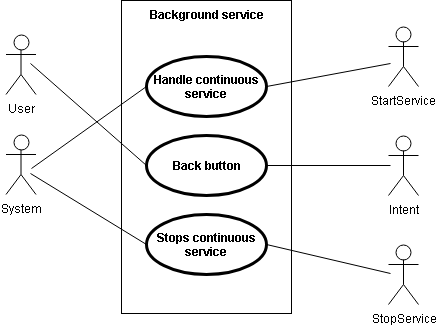

The diagram above was exported from draw.io. Its source (the exported page's mxGraphModel, read from the mxfile embedded in the PNG):
<mxGraphModel dx="1010" dy="549" grid="1" gridSize="10" guides="1" tooltips="1" connect="1" arrows="1" fold="1" page="1" pageScale="1" pageWidth="827" pageHeight="1169" math="0" shadow="0">
  <root>
    <mxCell id="0" />
    <mxCell id="1" parent="0" />
    <mxCell id="YbuPs0cJfLz69GhxLjmR-1" value="User" style="shape=umlActor;verticalLabelPosition=bottom;labelBackgroundColor=#ffffff;verticalAlign=top;html=1;outlineConnect=0;" parent="1" vertex="1">
      <mxGeometry x="185.5" y="151" width="30" height="60" as="geometry" />
    </mxCell>
    <mxCell id="YbuPs0cJfLz69GhxLjmR-2" value="Background service" style="shape=rect;html=1;verticalAlign=top;fontStyle=1;whiteSpace=wrap;align=center;" parent="1" vertex="1">
      <mxGeometry x="301" y="117" width="170" height="313" as="geometry" />
    </mxCell>
    <mxCell id="YbuPs0cJfLz69GhxLjmR-4" value="Handle continuous service" style="shape=ellipse;html=1;strokeWidth=3;fontStyle=1;whiteSpace=wrap;align=center;perimeter=ellipsePerimeter;" parent="1" vertex="1">
      <mxGeometry x="325.5" y="173" width="120" height="60" as="geometry" />
    </mxCell>
    <mxCell id="YbuPs0cJfLz69GhxLjmR-5" value="Back button" style="shape=ellipse;html=1;strokeWidth=3;fontStyle=1;whiteSpace=wrap;align=center;perimeter=ellipsePerimeter;" parent="1" vertex="1">
      <mxGeometry x="325.5" y="252" width="120" height="60" as="geometry" />
    </mxCell>
    <mxCell id="YbuPs0cJfLz69GhxLjmR-8" value="" style="edgeStyle=none;html=1;endArrow=none;verticalAlign=bottom;entryX=0;entryY=0.5;entryDx=0;entryDy=0;" parent="1" target="YbuPs0cJfLz69GhxLjmR-5" edge="1">
      <mxGeometry width="160" relative="1" as="geometry">
        <mxPoint x="210" y="180" as="sourcePoint" />
        <mxPoint x="360.5" y="307" as="targetPoint" />
      </mxGeometry>
    </mxCell>
    <mxCell id="YbuPs0cJfLz69GhxLjmR-12" value="Intent" style="shape=umlActor;verticalLabelPosition=bottom;labelBackgroundColor=#ffffff;verticalAlign=top;html=1;outlineConnect=0;" parent="1" vertex="1">
      <mxGeometry x="568" y="252" width="30" height="60" as="geometry" />
    </mxCell>
    <mxCell id="YbuPs0cJfLz69GhxLjmR-13" value="" style="edgeStyle=none;html=1;endArrow=none;verticalAlign=bottom;exitX=1;exitY=0.5;exitDx=0;exitDy=0;" parent="1" source="YbuPs0cJfLz69GhxLjmR-5" edge="1">
      <mxGeometry width="160" relative="1" as="geometry">
        <mxPoint x="456" y="290" as="sourcePoint" />
        <mxPoint x="570" y="282" as="targetPoint" />
      </mxGeometry>
    </mxCell>
    <mxCell id="YbuPs0cJfLz69GhxLjmR-14" value="StartService" style="shape=umlActor;verticalLabelPosition=bottom;labelBackgroundColor=#ffffff;verticalAlign=top;html=1;outlineConnect=0;" parent="1" vertex="1">
      <mxGeometry x="568" y="143" width="30" height="60" as="geometry" />
    </mxCell>
    <mxCell id="YbuPs0cJfLz69GhxLjmR-15" value="" style="edgeStyle=none;html=1;endArrow=none;verticalAlign=bottom;exitX=1;exitY=0.5;exitDx=0;exitDy=0;" parent="1" source="YbuPs0cJfLz69GhxLjmR-4" edge="1">
      <mxGeometry width="160" relative="1" as="geometry">
        <mxPoint x="450.5" y="277" as="sourcePoint" />
        <mxPoint x="570" y="180" as="targetPoint" />
      </mxGeometry>
    </mxCell>
    <mxCell id="YbuPs0cJfLz69GhxLjmR-18" value="System" style="shape=umlActor;verticalLabelPosition=bottom;labelBackgroundColor=#ffffff;verticalAlign=top;html=1;outlineConnect=0;" parent="1" vertex="1">
      <mxGeometry x="185.5" y="251" width="30" height="60" as="geometry" />
    </mxCell>
    <mxCell id="YbuPs0cJfLz69GhxLjmR-25" value="" style="edgeStyle=none;html=1;endArrow=none;verticalAlign=bottom;entryX=0;entryY=0.5;entryDx=0;entryDy=0;" parent="1" target="YbuPs0cJfLz69GhxLjmR-4" edge="1">
      <mxGeometry width="160" relative="1" as="geometry">
        <mxPoint x="211" y="285" as="sourcePoint" />
        <mxPoint x="371" y="285" as="targetPoint" />
      </mxGeometry>
    </mxCell>
    <mxCell id="3m-LeNEKL5yLU5kUnDgm-2" value="Stops continuous service" style="shape=ellipse;html=1;strokeWidth=3;fontStyle=1;whiteSpace=wrap;align=center;perimeter=ellipsePerimeter;" parent="1" vertex="1">
      <mxGeometry x="325.5" y="331" width="120" height="60" as="geometry" />
    </mxCell>
    <mxCell id="3m-LeNEKL5yLU5kUnDgm-3" value="StopService" style="shape=umlActor;verticalLabelPosition=bottom;labelBackgroundColor=#ffffff;verticalAlign=top;html=1;outlineConnect=0;" parent="1" vertex="1">
      <mxGeometry x="568" y="361" width="30" height="60" as="geometry" />
    </mxCell>
    <mxCell id="3m-LeNEKL5yLU5kUnDgm-6" value="" style="edgeStyle=none;html=1;endArrow=none;verticalAlign=bottom;entryX=0;entryY=0.5;entryDx=0;entryDy=0;" parent="1" target="3m-LeNEKL5yLU5kUnDgm-2" edge="1">
      <mxGeometry width="160" relative="1" as="geometry">
        <mxPoint x="210" y="290" as="sourcePoint" />
        <mxPoint x="440" y="390" as="targetPoint" />
      </mxGeometry>
    </mxCell>
    <mxCell id="3m-LeNEKL5yLU5kUnDgm-7" value="" style="edgeStyle=none;html=1;endArrow=none;verticalAlign=bottom;exitX=1;exitY=0.5;exitDx=0;exitDy=0;" parent="1" source="3m-LeNEKL5yLU5kUnDgm-2" edge="1">
      <mxGeometry width="160" relative="1" as="geometry">
        <mxPoint x="480" y="390" as="sourcePoint" />
        <mxPoint x="570" y="390" as="targetPoint" />
      </mxGeometry>
    </mxCell>
  </root>
</mxGraphModel>